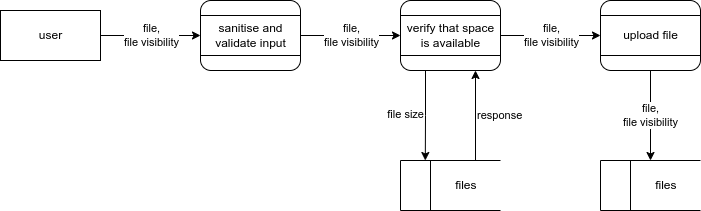

The diagram above was exported from draw.io. Its source (the exported page's mxGraphModel, read from the mxfile embedded in the PNG):
<mxGraphModel dx="1687" dy="1045" grid="1" gridSize="10" guides="1" tooltips="1" connect="1" arrows="1" fold="1" page="1" pageScale="1" pageWidth="827" pageHeight="1169" math="0" shadow="0">
  <root>
    <mxCell id="0" />
    <mxCell id="1" parent="0" />
    <mxCell id="2" value="file,&lt;br&gt;file visibility" style="edgeStyle=orthogonalEdgeStyle;rounded=0;orthogonalLoop=1;jettySize=auto;html=1;exitX=1;exitY=0.5;exitDx=0;exitDy=0;entryX=0;entryY=0.5;entryDx=0;entryDy=0;" edge="1" source="3" target="5" parent="1">
      <mxGeometry relative="1" as="geometry" />
    </mxCell>
    <mxCell id="3" value="user" style="html=1;dashed=0;whitespace=wrap;rounded=0;glass=0;sketch=0;" vertex="1" parent="1">
      <mxGeometry x="80" y="780" width="100" height="50" as="geometry" />
    </mxCell>
    <mxCell id="4" value="" style="html=1;dashed=0;whitespace=wrap;rounded=1;glass=0;sketch=0;" vertex="1" parent="1">
      <mxGeometry x="280" y="770" width="100" height="70" as="geometry" />
    </mxCell>
    <mxCell id="5" value="sanitise and&lt;br&gt;validate input" style="html=1;dashed=0;whitespace=wrap;rounded=0;glass=0;sketch=0;" vertex="1" parent="1">
      <mxGeometry x="280" y="785" width="100" height="40" as="geometry" />
    </mxCell>
    <mxCell id="6" value="&lt;div&gt;file,&lt;/div&gt;&lt;div&gt;file visibility&lt;/div&gt;" style="edgeStyle=orthogonalEdgeStyle;rounded=0;orthogonalLoop=1;jettySize=auto;html=1;exitX=0.5;exitY=1;exitDx=0;exitDy=0;entryX=0.5;entryY=0;entryDx=0;entryDy=0;" edge="1" source="7" target="10" parent="1">
      <mxGeometry relative="1" as="geometry" />
    </mxCell>
    <mxCell id="7" value="" style="html=1;dashed=0;whitespace=wrap;rounded=1;glass=0;sketch=0;" vertex="1" parent="1">
      <mxGeometry x="680" y="770" width="100" height="70" as="geometry" />
    </mxCell>
    <mxCell id="8" value="upload file" style="html=1;dashed=0;whitespace=wrap;rounded=0;glass=0;sketch=0;" vertex="1" parent="1">
      <mxGeometry x="680" y="785" width="100" height="40" as="geometry" />
    </mxCell>
    <mxCell id="9" value="file,&lt;br&gt;file visibility" style="edgeStyle=orthogonalEdgeStyle;rounded=0;orthogonalLoop=1;jettySize=auto;html=1;exitX=1;exitY=0.5;exitDx=0;exitDy=0;entryX=0;entryY=0.5;entryDx=0;entryDy=0;" edge="1" source="5" target="14" parent="1">
      <mxGeometry relative="1" as="geometry">
        <mxPoint x="340" y="160" as="targetPoint" />
      </mxGeometry>
    </mxCell>
    <mxCell id="10" value="&lt;span style=&quot;white-space: pre;&quot;&gt;&#09;&lt;/span&gt;files" style="html=1;dashed=0;whitespace=wrap;shape=mxgraph.dfd.dataStoreID;align=center;spacingLeft=3;points=[[0,0],[0.5,0],[1,0],[0,0.5],[1,0.5],[0,1],[0.5,1],[1,1]];rounded=0;glass=0;sketch=0;" vertex="1" parent="1">
      <mxGeometry x="680" y="930" width="100" height="50" as="geometry" />
    </mxCell>
    <mxCell id="11" value="file size" style="edgeStyle=orthogonalEdgeStyle;rounded=0;orthogonalLoop=1;jettySize=auto;html=1;exitX=0.25;exitY=1;exitDx=0;exitDy=0;entryX=0.248;entryY=0;entryDx=0;entryDy=0;entryPerimeter=0;align=right;" edge="1" source="12" target="16" parent="1">
      <mxGeometry relative="1" as="geometry" />
    </mxCell>
    <mxCell id="12" value="" style="html=1;dashed=0;whitespace=wrap;rounded=1;glass=0;sketch=0;" vertex="1" parent="1">
      <mxGeometry x="480" y="770" width="100" height="70" as="geometry" />
    </mxCell>
    <mxCell id="13" value="file,&lt;br&gt;file visibility" style="edgeStyle=orthogonalEdgeStyle;rounded=0;orthogonalLoop=1;jettySize=auto;html=1;exitX=1;exitY=0.5;exitDx=0;exitDy=0;entryX=0;entryY=0.5;entryDx=0;entryDy=0;" edge="1" source="14" target="8" parent="1">
      <mxGeometry relative="1" as="geometry" />
    </mxCell>
    <mxCell id="14" value="verify that space&lt;br&gt;is&amp;nbsp;available" style="html=1;dashed=0;whitespace=wrap;rounded=0;glass=0;sketch=0;" vertex="1" parent="1">
      <mxGeometry x="480" y="785" width="100" height="40" as="geometry" />
    </mxCell>
    <mxCell id="15" value="response" style="edgeStyle=orthogonalEdgeStyle;rounded=0;orthogonalLoop=1;jettySize=auto;html=1;entryX=0.75;entryY=1;entryDx=0;entryDy=0;exitX=0.75;exitY=0;exitDx=0;exitDy=0;exitPerimeter=0;align=left;" edge="1" source="16" target="12" parent="1">
      <mxGeometry relative="1" as="geometry">
        <mxPoint x="580" y="160" as="sourcePoint" />
      </mxGeometry>
    </mxCell>
    <mxCell id="16" value="&lt;span style=&quot;white-space: pre;&quot;&gt;&#09;&lt;/span&gt;files" style="html=1;dashed=0;whitespace=wrap;shape=mxgraph.dfd.dataStoreID;align=center;spacingLeft=3;points=[[0,0],[0.5,0],[1,0],[0,0.5],[1,0.5],[0,1],[0.5,1],[1,1]];rounded=0;glass=0;sketch=0;" vertex="1" parent="1">
      <mxGeometry x="480" y="930" width="100" height="50" as="geometry" />
    </mxCell>
  </root>
</mxGraphModel>